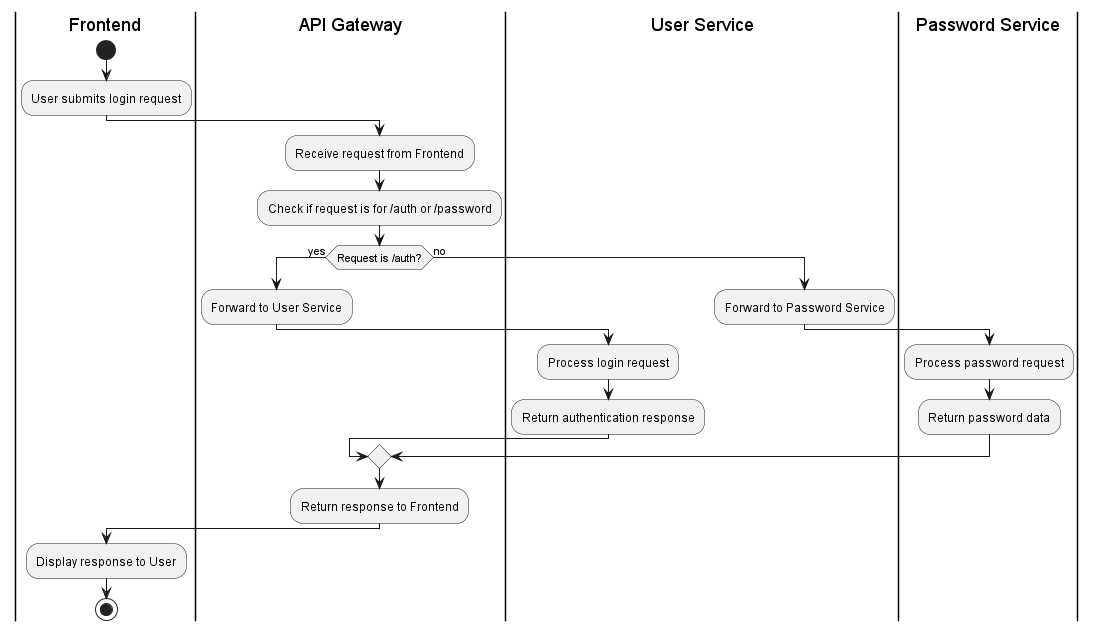

The diagram above was rendered by PlantUML. Its source (embedded in the PNG):
@startuml Proxy_Activity_Diagram
|Frontend|
start
:User submits login request;
|API Gateway|
:Receive request from Frontend;
:Check if request is for /auth or /password;
if (Request is /auth?) then (yes)
  :Forward to User Service;
  |User Service|
  :Process login request;
  :Return authentication response;
else (no)
  :Forward to Password Service;
  |Password Service|
  :Process password request;
  :Return password data;
endif
|API Gateway|
:Return response to Frontend;
|Frontend|
:Display response to User;
stop
@enduml